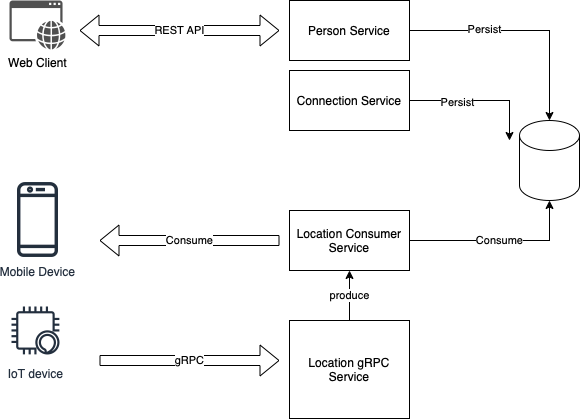

The diagram above was exported from draw.io. Its source (the exported page's mxGraphModel, read from the mxfile embedded in the PNG):
<mxGraphModel dx="1194" dy="692" grid="1" gridSize="10" guides="1" tooltips="1" connect="1" arrows="1" fold="1" page="1" pageScale="1" pageWidth="827" pageHeight="1169" math="0" shadow="0">
  <root>
    <mxCell id="0" />
    <mxCell id="1" parent="0" />
    <mxCell id="2Jxsm84D5KTkYLGKZ_eo-2" value="Web Client&lt;br&gt;" style="sketch=0;pointerEvents=1;shadow=0;dashed=0;html=1;strokeColor=none;fillColor=#505050;labelPosition=center;verticalLabelPosition=bottom;verticalAlign=top;outlineConnect=0;align=center;shape=mxgraph.office.concepts.application_web;" parent="1" vertex="1">
      <mxGeometry x="50" y="130" width="56" height="49" as="geometry" />
    </mxCell>
    <mxCell id="2Jxsm84D5KTkYLGKZ_eo-25" style="edgeStyle=orthogonalEdgeStyle;rounded=0;orthogonalLoop=1;jettySize=auto;html=1;exitX=1;exitY=0.5;exitDx=0;exitDy=0;entryX=0.5;entryY=0;entryDx=0;entryDy=0;entryPerimeter=0;" parent="1" source="2Jxsm84D5KTkYLGKZ_eo-4" target="2Jxsm84D5KTkYLGKZ_eo-23" edge="1">
      <mxGeometry relative="1" as="geometry" />
    </mxCell>
    <mxCell id="2Jxsm84D5KTkYLGKZ_eo-28" value="Persist" style="edgeLabel;html=1;align=center;verticalAlign=middle;resizable=0;points=[];" parent="2Jxsm84D5KTkYLGKZ_eo-25" vertex="1" connectable="0">
      <mxGeometry x="-0.3565" y="2" relative="1" as="geometry">
        <mxPoint as="offset" />
      </mxGeometry>
    </mxCell>
    <mxCell id="2Jxsm84D5KTkYLGKZ_eo-4" value="Person Service" style="rounded=0;whiteSpace=wrap;html=1;" parent="1" vertex="1">
      <mxGeometry x="330" y="130" width="120" height="60" as="geometry" />
    </mxCell>
    <mxCell id="2Jxsm84D5KTkYLGKZ_eo-5" value="Mobile Device" style="sketch=0;outlineConnect=0;fontColor=#232F3E;gradientColor=none;fillColor=#232F3D;strokeColor=none;dashed=0;verticalLabelPosition=bottom;verticalAlign=top;align=center;html=1;fontSize=12;fontStyle=0;aspect=fixed;pointerEvents=1;shape=mxgraph.aws4.mobile_client;" parent="1" vertex="1">
      <mxGeometry x="57.5" y="310" width="41" height="78" as="geometry" />
    </mxCell>
    <mxCell id="2Jxsm84D5KTkYLGKZ_eo-6" value="IoT device" style="sketch=0;outlineConnect=0;fontColor=#232F3E;gradientColor=none;strokeColor=#232F3E;fillColor=#ffffff;dashed=0;verticalLabelPosition=bottom;verticalAlign=top;align=center;html=1;fontSize=12;fontStyle=0;aspect=fixed;shape=mxgraph.aws4.resourceIcon;resIcon=mxgraph.aws4.alexa_enabled_device;" parent="1" vertex="1">
      <mxGeometry x="46" y="430" width="60" height="60" as="geometry" />
    </mxCell>
    <mxCell id="2Jxsm84D5KTkYLGKZ_eo-9" value="gRPC" style="shape=flexArrow;endArrow=classic;html=1;rounded=0;" parent="1" edge="1">
      <mxGeometry width="50" height="50" relative="1" as="geometry">
        <mxPoint x="140" y="490" as="sourcePoint" />
        <mxPoint x="320" y="490" as="targetPoint" />
      </mxGeometry>
    </mxCell>
    <mxCell id="2Jxsm84D5KTkYLGKZ_eo-22" value="produce" style="edgeStyle=orthogonalEdgeStyle;rounded=0;orthogonalLoop=1;jettySize=auto;html=1;exitX=0.5;exitY=0;exitDx=0;exitDy=0;entryX=0.5;entryY=1;entryDx=0;entryDy=0;" parent="1" source="2Jxsm84D5KTkYLGKZ_eo-10" target="2Jxsm84D5KTkYLGKZ_eo-21" edge="1">
      <mxGeometry relative="1" as="geometry" />
    </mxCell>
    <mxCell id="2Jxsm84D5KTkYLGKZ_eo-10" value="Location gRPC Service" style="rounded=0;whiteSpace=wrap;html=1;" parent="1" vertex="1">
      <mxGeometry x="330" y="450" width="120" height="98" as="geometry" />
    </mxCell>
    <mxCell id="2Jxsm84D5KTkYLGKZ_eo-15" value="REST API" style="shape=flexArrow;endArrow=classic;startArrow=classic;html=1;rounded=0;" parent="1" edge="1">
      <mxGeometry width="100" height="100" relative="1" as="geometry">
        <mxPoint x="120" y="160" as="sourcePoint" />
        <mxPoint x="320" y="160" as="targetPoint" />
      </mxGeometry>
    </mxCell>
    <mxCell id="2Jxsm84D5KTkYLGKZ_eo-16" value="Consume" style="shape=flexArrow;endArrow=classic;html=1;rounded=0;" parent="1" edge="1">
      <mxGeometry width="50" height="50" relative="1" as="geometry">
        <mxPoint x="320" y="370" as="sourcePoint" />
        <mxPoint x="140" y="370" as="targetPoint" />
        <mxPoint as="offset" />
      </mxGeometry>
    </mxCell>
    <mxCell id="2Jxsm84D5KTkYLGKZ_eo-24" style="edgeStyle=orthogonalEdgeStyle;rounded=0;orthogonalLoop=1;jettySize=auto;html=1;exitX=1;exitY=0.5;exitDx=0;exitDy=0;" parent="1" source="2Jxsm84D5KTkYLGKZ_eo-19" edge="1">
      <mxGeometry relative="1" as="geometry">
        <mxPoint x="550" y="270" as="targetPoint" />
      </mxGeometry>
    </mxCell>
    <mxCell id="2Jxsm84D5KTkYLGKZ_eo-27" value="Persist" style="edgeLabel;html=1;align=center;verticalAlign=middle;resizable=0;points=[];" parent="2Jxsm84D5KTkYLGKZ_eo-24" vertex="1" connectable="0">
      <mxGeometry x="-0.3286" y="-1" relative="1" as="geometry">
        <mxPoint as="offset" />
      </mxGeometry>
    </mxCell>
    <mxCell id="2Jxsm84D5KTkYLGKZ_eo-19" value="Connection Service" style="rounded=0;whiteSpace=wrap;html=1;" parent="1" vertex="1">
      <mxGeometry x="330" y="200" width="120" height="60" as="geometry" />
    </mxCell>
    <mxCell id="2Jxsm84D5KTkYLGKZ_eo-26" value="Consume" style="edgeStyle=orthogonalEdgeStyle;rounded=0;orthogonalLoop=1;jettySize=auto;html=1;exitX=1;exitY=0.5;exitDx=0;exitDy=0;entryX=0.5;entryY=1;entryDx=0;entryDy=0;entryPerimeter=0;" parent="1" source="2Jxsm84D5KTkYLGKZ_eo-21" target="2Jxsm84D5KTkYLGKZ_eo-23" edge="1">
      <mxGeometry relative="1" as="geometry" />
    </mxCell>
    <mxCell id="2Jxsm84D5KTkYLGKZ_eo-21" value="Location Consumer Service" style="rounded=0;whiteSpace=wrap;html=1;" parent="1" vertex="1">
      <mxGeometry x="330" y="340" width="120" height="60" as="geometry" />
    </mxCell>
    <mxCell id="2Jxsm84D5KTkYLGKZ_eo-23" value="" style="shape=cylinder3;whiteSpace=wrap;html=1;boundedLbl=1;backgroundOutline=1;size=15;" parent="1" vertex="1">
      <mxGeometry x="560" y="250" width="60" height="80" as="geometry" />
    </mxCell>
  </root>
</mxGraphModel>